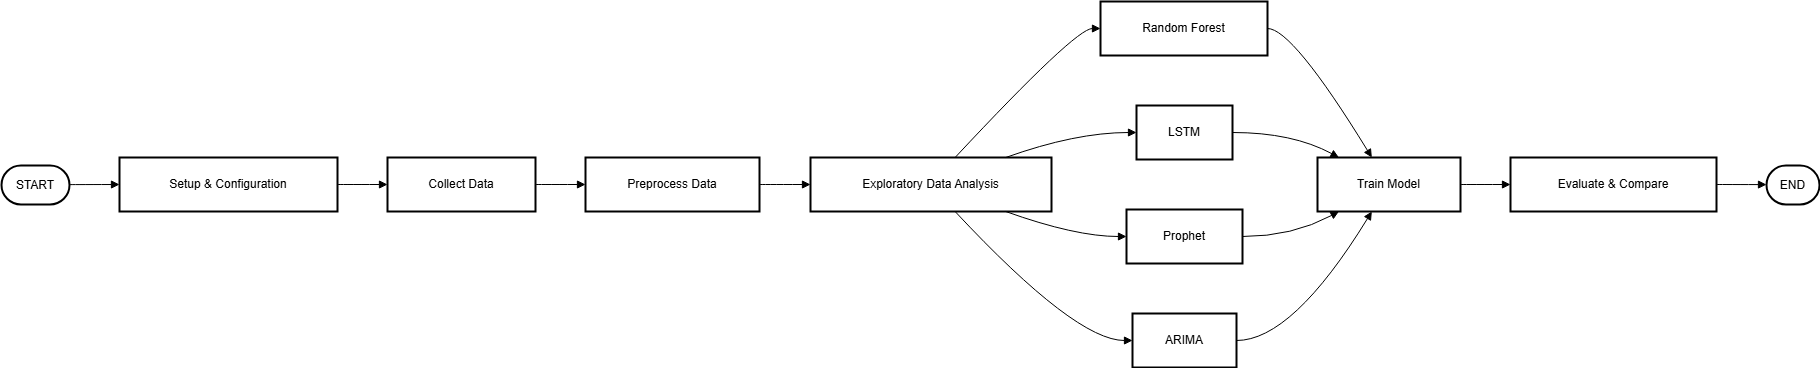

The diagram above was exported from draw.io. Its source (the exported page's mxGraphModel, read from the mxfile embedded in the PNG):
<mxGraphModel dx="2286" dy="1622" grid="1" gridSize="10" guides="1" tooltips="1" connect="1" arrows="1" fold="1" page="1" pageScale="1" pageWidth="850" pageHeight="1100" math="0" shadow="0">
  <root>
    <mxCell id="0" />
    <mxCell id="1" parent="0" />
    <mxCell id="QBBsosQVDObk4utLOJuU-44" parent="1" style="rounded=1;whiteSpace=wrap;arcSize=50;strokeWidth=2;" value="START" vertex="1">
      <mxGeometry height="39" width="68" x="20" y="184" as="geometry" />
    </mxCell>
    <mxCell id="QBBsosQVDObk4utLOJuU-45" parent="1" style="whiteSpace=wrap;strokeWidth=2;" value="Setup &amp; Configuration" vertex="1">
      <mxGeometry height="54" width="218" x="138" y="176" as="geometry" />
    </mxCell>
    <mxCell id="QBBsosQVDObk4utLOJuU-46" parent="1" style="whiteSpace=wrap;strokeWidth=2;" value="Collect Data" vertex="1">
      <mxGeometry height="54" width="148" x="406" y="176" as="geometry" />
    </mxCell>
    <mxCell id="QBBsosQVDObk4utLOJuU-47" parent="1" style="whiteSpace=wrap;strokeWidth=2;" value="Preprocess Data" vertex="1">
      <mxGeometry height="54" width="174" x="604" y="176" as="geometry" />
    </mxCell>
    <mxCell id="QBBsosQVDObk4utLOJuU-48" parent="1" style="whiteSpace=wrap;strokeWidth=2;" value="Exploratory Data Analysis" vertex="1">
      <mxGeometry height="54" width="241" x="829" y="176" as="geometry" />
    </mxCell>
    <mxCell id="QBBsosQVDObk4utLOJuU-49" parent="1" style="whiteSpace=wrap;strokeWidth=2;" value="Random Forest" vertex="1">
      <mxGeometry height="54" width="167" x="1119" y="20" as="geometry" />
    </mxCell>
    <mxCell id="QBBsosQVDObk4utLOJuU-50" parent="1" style="whiteSpace=wrap;strokeWidth=2;" value="LSTM" vertex="1">
      <mxGeometry height="54" width="96" x="1155" y="124" as="geometry" />
    </mxCell>
    <mxCell id="QBBsosQVDObk4utLOJuU-51" parent="1" style="whiteSpace=wrap;strokeWidth=2;" value="Prophet" vertex="1">
      <mxGeometry height="54" width="116" x="1145" y="228" as="geometry" />
    </mxCell>
    <mxCell id="QBBsosQVDObk4utLOJuU-52" parent="1" style="whiteSpace=wrap;strokeWidth=2;" value="ARIMA" vertex="1">
      <mxGeometry height="54" width="104" x="1151" y="332" as="geometry" />
    </mxCell>
    <mxCell id="QBBsosQVDObk4utLOJuU-53" parent="1" style="whiteSpace=wrap;strokeWidth=2;" value="Train Model" vertex="1">
      <mxGeometry height="54" width="143" x="1336" y="176" as="geometry" />
    </mxCell>
    <mxCell id="QBBsosQVDObk4utLOJuU-54" parent="1" style="whiteSpace=wrap;strokeWidth=2;" value="Evaluate &amp; Compare" vertex="1">
      <mxGeometry height="54" width="206" x="1529" y="176" as="geometry" />
    </mxCell>
    <mxCell id="QBBsosQVDObk4utLOJuU-55" parent="1" style="rounded=1;whiteSpace=wrap;arcSize=50;strokeWidth=2;" value="END" vertex="1">
      <mxGeometry height="39" width="53" x="1785" y="184" as="geometry" />
    </mxCell>
    <mxCell id="QBBsosQVDObk4utLOJuU-56" edge="1" parent="1" source="QBBsosQVDObk4utLOJuU-44" style="curved=1;startArrow=none;endArrow=block;exitX=0.99;exitY=0.49;entryX=0;entryY=0.5;rounded=0;" target="QBBsosQVDObk4utLOJuU-45" value="">
      <mxGeometry relative="1" as="geometry">
        <Array as="points" />
      </mxGeometry>
    </mxCell>
    <mxCell id="QBBsosQVDObk4utLOJuU-57" edge="1" parent="1" source="QBBsosQVDObk4utLOJuU-45" style="curved=1;startArrow=none;endArrow=block;exitX=1;exitY=0.5;entryX=0;entryY=0.5;rounded=0;" target="QBBsosQVDObk4utLOJuU-46" value="">
      <mxGeometry relative="1" as="geometry">
        <Array as="points" />
      </mxGeometry>
    </mxCell>
    <mxCell id="QBBsosQVDObk4utLOJuU-58" edge="1" parent="1" source="QBBsosQVDObk4utLOJuU-46" style="curved=1;startArrow=none;endArrow=block;exitX=1;exitY=0.5;entryX=0;entryY=0.5;rounded=0;" target="QBBsosQVDObk4utLOJuU-47" value="">
      <mxGeometry relative="1" as="geometry">
        <Array as="points" />
      </mxGeometry>
    </mxCell>
    <mxCell id="QBBsosQVDObk4utLOJuU-59" edge="1" parent="1" source="QBBsosQVDObk4utLOJuU-47" style="curved=1;startArrow=none;endArrow=block;exitX=1;exitY=0.5;entryX=0;entryY=0.5;rounded=0;" target="QBBsosQVDObk4utLOJuU-48" value="">
      <mxGeometry relative="1" as="geometry">
        <Array as="points" />
      </mxGeometry>
    </mxCell>
    <mxCell id="QBBsosQVDObk4utLOJuU-60" edge="1" parent="1" source="QBBsosQVDObk4utLOJuU-48" style="curved=1;startArrow=none;endArrow=block;exitX=0.6;exitY=0;entryX=0;entryY=0.5;rounded=0;" target="QBBsosQVDObk4utLOJuU-49" value="">
      <mxGeometry relative="1" as="geometry">
        <Array as="points">
          <mxPoint x="1094" y="47" />
        </Array>
      </mxGeometry>
    </mxCell>
    <mxCell id="QBBsosQVDObk4utLOJuU-61" edge="1" parent="1" source="QBBsosQVDObk4utLOJuU-48" style="curved=1;startArrow=none;endArrow=block;exitX=0.81;exitY=0;entryX=0;entryY=0.5;rounded=0;" target="QBBsosQVDObk4utLOJuU-50" value="">
      <mxGeometry relative="1" as="geometry">
        <Array as="points">
          <mxPoint x="1094" y="151" />
        </Array>
      </mxGeometry>
    </mxCell>
    <mxCell id="QBBsosQVDObk4utLOJuU-62" edge="1" parent="1" source="QBBsosQVDObk4utLOJuU-48" style="curved=1;startArrow=none;endArrow=block;exitX=0.81;exitY=1;entryX=0;entryY=0.5;rounded=0;" target="QBBsosQVDObk4utLOJuU-51" value="">
      <mxGeometry relative="1" as="geometry">
        <Array as="points">
          <mxPoint x="1094" y="255" />
        </Array>
      </mxGeometry>
    </mxCell>
    <mxCell id="QBBsosQVDObk4utLOJuU-63" edge="1" parent="1" source="QBBsosQVDObk4utLOJuU-48" style="curved=1;startArrow=none;endArrow=block;exitX=0.6;exitY=1;entryX=0;entryY=0.5;rounded=0;" target="QBBsosQVDObk4utLOJuU-52" value="">
      <mxGeometry relative="1" as="geometry">
        <Array as="points">
          <mxPoint x="1094" y="359" />
        </Array>
      </mxGeometry>
    </mxCell>
    <mxCell id="QBBsosQVDObk4utLOJuU-64" edge="1" parent="1" source="QBBsosQVDObk4utLOJuU-49" style="curved=1;startArrow=none;endArrow=block;exitX=1;exitY=0.5;entryX=0.38;entryY=0;rounded=0;" target="QBBsosQVDObk4utLOJuU-53" value="">
      <mxGeometry relative="1" as="geometry">
        <Array as="points">
          <mxPoint x="1311" y="47" />
        </Array>
      </mxGeometry>
    </mxCell>
    <mxCell id="QBBsosQVDObk4utLOJuU-65" edge="1" parent="1" source="QBBsosQVDObk4utLOJuU-50" style="curved=1;startArrow=none;endArrow=block;exitX=1;exitY=0.5;entryX=0.15;entryY=0;rounded=0;" target="QBBsosQVDObk4utLOJuU-53" value="">
      <mxGeometry relative="1" as="geometry">
        <Array as="points">
          <mxPoint x="1311" y="151" />
        </Array>
      </mxGeometry>
    </mxCell>
    <mxCell id="QBBsosQVDObk4utLOJuU-66" edge="1" parent="1" source="QBBsosQVDObk4utLOJuU-51" style="curved=1;startArrow=none;endArrow=block;exitX=1;exitY=0.5;entryX=0.15;entryY=1;rounded=0;" target="QBBsosQVDObk4utLOJuU-53" value="">
      <mxGeometry relative="1" as="geometry">
        <Array as="points">
          <mxPoint x="1311" y="255" />
        </Array>
      </mxGeometry>
    </mxCell>
    <mxCell id="QBBsosQVDObk4utLOJuU-67" edge="1" parent="1" source="QBBsosQVDObk4utLOJuU-52" style="curved=1;startArrow=none;endArrow=block;exitX=1;exitY=0.5;entryX=0.38;entryY=1;rounded=0;" target="QBBsosQVDObk4utLOJuU-53" value="">
      <mxGeometry relative="1" as="geometry">
        <Array as="points">
          <mxPoint x="1311" y="359" />
        </Array>
      </mxGeometry>
    </mxCell>
    <mxCell id="QBBsosQVDObk4utLOJuU-68" edge="1" parent="1" source="QBBsosQVDObk4utLOJuU-53" style="curved=1;startArrow=none;endArrow=block;exitX=1;exitY=0.5;entryX=0;entryY=0.5;rounded=0;" target="QBBsosQVDObk4utLOJuU-54" value="">
      <mxGeometry relative="1" as="geometry">
        <Array as="points" />
      </mxGeometry>
    </mxCell>
    <mxCell id="QBBsosQVDObk4utLOJuU-69" edge="1" parent="1" source="QBBsosQVDObk4utLOJuU-54" style="curved=1;startArrow=none;endArrow=block;exitX=1;exitY=0.5;entryX=0;entryY=0.49;rounded=0;" target="QBBsosQVDObk4utLOJuU-55" value="">
      <mxGeometry relative="1" as="geometry">
        <Array as="points" />
      </mxGeometry>
    </mxCell>
  </root>
</mxGraphModel>